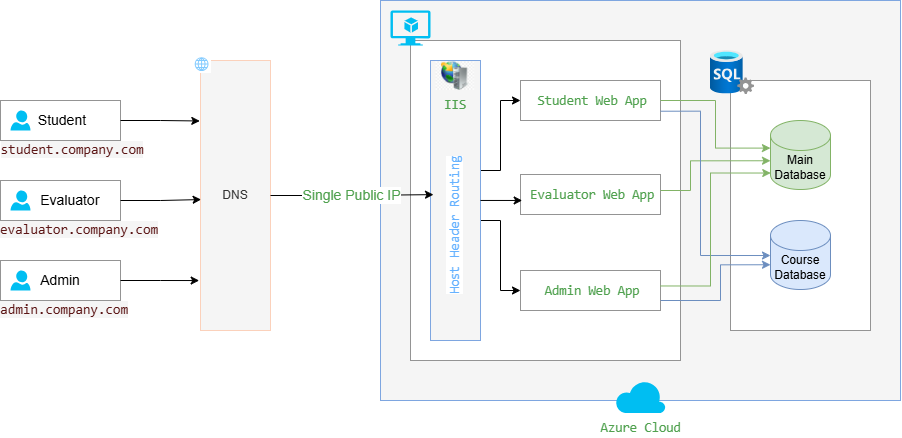

The diagram above was exported from draw.io. Its source (the exported page's mxGraphModel, read from the mxfile embedded in the PNG):
<mxGraphModel dx="1295" dy="685" grid="1" gridSize="10" guides="1" tooltips="1" connect="1" arrows="1" fold="1" page="1" pageScale="1" pageWidth="850" pageHeight="1100" math="0" shadow="0">
  <root>
    <mxCell id="0" />
    <mxCell id="1" parent="0" />
    <mxCell id="pDrv7A4n6tlDb5kxEDlH-16" value="DNS" style="rounded=0;whiteSpace=wrap;html=1;fillColor=#f5f5f5;fontColor=#333333;strokeColor=#FBD1BB;" vertex="1" parent="1">
      <mxGeometry x="250" y="120" width="70" height="270" as="geometry" />
    </mxCell>
    <mxCell id="pDrv7A4n6tlDb5kxEDlH-2" value="" style="rounded=0;whiteSpace=wrap;html=1;fillColor=#f5f5f5;fontColor=#333333;strokeColor=#7EA6E0;" vertex="1" parent="1">
      <mxGeometry x="430" y="60" width="520" height="400" as="geometry" />
    </mxCell>
    <mxCell id="pDrv7A4n6tlDb5kxEDlH-4" value="&lt;font style=&quot;font-size: 14px;&quot;&gt;&amp;nbsp;Student&lt;/font&gt;" style="rounded=0;whiteSpace=wrap;html=1;strokeColor=#949494;" vertex="1" parent="1">
      <mxGeometry x="50" y="160" width="120" height="40" as="geometry" />
    </mxCell>
    <mxCell id="pDrv7A4n6tlDb5kxEDlH-5" value="" style="verticalLabelPosition=bottom;html=1;verticalAlign=top;align=center;strokeColor=none;fillColor=#00BEF2;shape=mxgraph.azure.user;" vertex="1" parent="1">
      <mxGeometry x="60" y="170" width="20" height="20" as="geometry" />
    </mxCell>
    <mxCell id="pDrv7A4n6tlDb5kxEDlH-6" value="&lt;font style=&quot;font-size: 14px;&quot;&gt;&amp;nbsp; &amp;nbsp; &amp;nbsp;Evaluator&lt;/font&gt;" style="rounded=0;whiteSpace=wrap;html=1;strokeColor=#949494;" vertex="1" parent="1">
      <mxGeometry x="50" y="240" width="120" height="40" as="geometry" />
    </mxCell>
    <mxCell id="pDrv7A4n6tlDb5kxEDlH-7" value="" style="verticalLabelPosition=bottom;html=1;verticalAlign=top;align=center;strokeColor=none;fillColor=#00BEF2;shape=mxgraph.azure.user;" vertex="1" parent="1">
      <mxGeometry x="60" y="250" width="20" height="20" as="geometry" />
    </mxCell>
    <mxCell id="pDrv7A4n6tlDb5kxEDlH-8" value="&lt;font style=&quot;font-size: 14px;&quot;&gt;Admin&lt;/font&gt;" style="rounded=0;whiteSpace=wrap;html=1;strokeColor=#949494;" vertex="1" parent="1">
      <mxGeometry x="50" y="320" width="120" height="40" as="geometry" />
    </mxCell>
    <mxCell id="pDrv7A4n6tlDb5kxEDlH-9" value="" style="verticalLabelPosition=bottom;html=1;verticalAlign=top;align=center;strokeColor=none;fillColor=#00BEF2;shape=mxgraph.azure.user;" vertex="1" parent="1">
      <mxGeometry x="60" y="330" width="20" height="20" as="geometry" />
    </mxCell>
    <mxCell id="pDrv7A4n6tlDb5kxEDlH-10" value="&lt;span style=&quot;color: rgb(80, 161, 79); font-family: &amp;quot;Fira Code&amp;quot;, &amp;quot;Fira Mono&amp;quot;, Menlo, Consolas, &amp;quot;DejaVu Sans Mono&amp;quot;, monospace; font-size: 14px; font-style: normal; font-variant-ligatures: normal; font-variant-caps: normal; font-weight: 400; letter-spacing: -0.4px; orphans: 2; text-align: left; text-indent: 0px; text-transform: none; widows: 2; word-spacing: 0px; -webkit-text-stroke-width: 0px; white-space: pre; background-color: rgb(255, 255, 255); text-decoration-thickness: initial; text-decoration-style: initial; text-decoration-color: initial; display: inline !important; float: none;&quot;&gt;🌐&lt;/span&gt;" style="text;whiteSpace=wrap;html=1;" vertex="1" parent="1">
      <mxGeometry x="240" y="110" width="50" height="40" as="geometry" />
    </mxCell>
    <mxCell id="pDrv7A4n6tlDb5kxEDlH-13" value="&lt;span style=&quot;color: rgb(92, 22, 22); font-family: ui-monospace, SFMono-Regular, Menlo, Monaco, Consolas, &amp;quot;Liberation Mono&amp;quot;, &amp;quot;Courier New&amp;quot;, monospace; font-size: 14.4px; letter-spacing: -0.4px; text-align: start; white-space-collapse: preserve; background-color: rgba(61, 61, 58, 0.05);&quot;&gt;student.company.com&lt;/span&gt;" style="text;html=1;align=center;verticalAlign=middle;whiteSpace=wrap;rounded=0;" vertex="1" parent="1">
      <mxGeometry x="87" y="204" width="70" height="10" as="geometry" />
    </mxCell>
    <mxCell id="pDrv7A4n6tlDb5kxEDlH-14" value="&lt;span style=&quot;color: rgb(92, 22, 22); font-family: ui-monospace, SFMono-Regular, Menlo, Monaco, Consolas, &amp;quot;Liberation Mono&amp;quot;, &amp;quot;Courier New&amp;quot;, monospace; font-size: 14.4px; letter-spacing: -0.4px; text-align: start; white-space-collapse: preserve; background-color: rgba(61, 61, 58, 0.05);&quot;&gt;evaluator.company.com&lt;/span&gt;" style="text;html=1;align=center;verticalAlign=middle;whiteSpace=wrap;rounded=0;" vertex="1" parent="1">
      <mxGeometry x="99" y="274" width="60" height="30" as="geometry" />
    </mxCell>
    <mxCell id="pDrv7A4n6tlDb5kxEDlH-15" value="&lt;span style=&quot;color: rgb(92, 22, 22); font-family: ui-monospace, SFMono-Regular, Menlo, Monaco, Consolas, &amp;quot;Liberation Mono&amp;quot;, &amp;quot;Courier New&amp;quot;, monospace; font-size: 14.4px; letter-spacing: -0.4px; text-align: start; white-space-collapse: preserve; background-color: rgba(61, 61, 58, 0.05);&quot;&gt;admin.company.com&lt;/span&gt;" style="text;html=1;align=center;verticalAlign=middle;whiteSpace=wrap;rounded=0;" vertex="1" parent="1">
      <mxGeometry x="84" y="354" width="60" height="30" as="geometry" />
    </mxCell>
    <mxCell id="pDrv7A4n6tlDb5kxEDlH-19" style="edgeStyle=orthogonalEdgeStyle;rounded=0;orthogonalLoop=1;jettySize=auto;html=1;entryX=0.009;entryY=0.515;entryDx=0;entryDy=0;entryPerimeter=0;" edge="1" parent="1" source="pDrv7A4n6tlDb5kxEDlH-6" target="pDrv7A4n6tlDb5kxEDlH-16">
      <mxGeometry relative="1" as="geometry" />
    </mxCell>
    <mxCell id="pDrv7A4n6tlDb5kxEDlH-21" style="edgeStyle=orthogonalEdgeStyle;rounded=0;orthogonalLoop=1;jettySize=auto;html=1;entryX=-0.01;entryY=0.224;entryDx=0;entryDy=0;entryPerimeter=0;" edge="1" parent="1" source="pDrv7A4n6tlDb5kxEDlH-4" target="pDrv7A4n6tlDb5kxEDlH-16">
      <mxGeometry relative="1" as="geometry" />
    </mxCell>
    <mxCell id="pDrv7A4n6tlDb5kxEDlH-24" style="edgeStyle=orthogonalEdgeStyle;rounded=0;orthogonalLoop=1;jettySize=auto;html=1;entryX=-0.019;entryY=0.815;entryDx=0;entryDy=0;entryPerimeter=0;" edge="1" parent="1" source="pDrv7A4n6tlDb5kxEDlH-8" target="pDrv7A4n6tlDb5kxEDlH-16">
      <mxGeometry relative="1" as="geometry" />
    </mxCell>
    <mxCell id="pDrv7A4n6tlDb5kxEDlH-27" value="" style="rounded=0;whiteSpace=wrap;html=1;strokeColor=#949494;fillColor=default;" vertex="1" parent="1">
      <mxGeometry x="460" y="100" width="270" height="320" as="geometry" />
    </mxCell>
    <mxCell id="pDrv7A4n6tlDb5kxEDlH-3" value="" style="verticalLabelPosition=bottom;html=1;verticalAlign=top;align=center;strokeColor=none;fillColor=#00BEF2;shape=mxgraph.azure.virtual_machine_feature;pointerEvents=1;" vertex="1" parent="1">
      <mxGeometry x="440" y="70" width="40" height="35" as="geometry" />
    </mxCell>
    <mxCell id="pDrv7A4n6tlDb5kxEDlH-28" value="&lt;span style=&quot;color: rgb(80, 161, 79); font-family: &amp;quot;Fira Code&amp;quot;, &amp;quot;Fira Mono&amp;quot;, Menlo, Consolas, &amp;quot;DejaVu Sans Mono&amp;quot;, monospace; font-size: 14px; letter-spacing: -0.4px; text-align: left; white-space-collapse: preserve; background-color: rgb(255, 255, 255);&quot;&gt;Azure Cloud&lt;/span&gt;" style="verticalLabelPosition=bottom;html=1;verticalAlign=top;align=center;strokeColor=none;fillColor=#00BEF2;shape=mxgraph.azure.cloud;" vertex="1" parent="1">
      <mxGeometry x="665" y="440" width="50" height="32.5" as="geometry" />
    </mxCell>
    <mxCell id="pDrv7A4n6tlDb5kxEDlH-41" style="edgeStyle=orthogonalEdgeStyle;rounded=0;orthogonalLoop=1;jettySize=auto;html=1;entryX=0;entryY=0.5;entryDx=0;entryDy=0;" edge="1" parent="1" source="pDrv7A4n6tlDb5kxEDlH-30" target="pDrv7A4n6tlDb5kxEDlH-40">
      <mxGeometry relative="1" as="geometry">
        <Array as="points">
          <mxPoint x="550" y="230" />
          <mxPoint x="550" y="160" />
        </Array>
      </mxGeometry>
    </mxCell>
    <mxCell id="pDrv7A4n6tlDb5kxEDlH-44" style="edgeStyle=orthogonalEdgeStyle;rounded=0;orthogonalLoop=1;jettySize=auto;html=1;" edge="1" parent="1" source="pDrv7A4n6tlDb5kxEDlH-30" target="pDrv7A4n6tlDb5kxEDlH-43">
      <mxGeometry relative="1" as="geometry">
        <Array as="points">
          <mxPoint x="550" y="280" />
          <mxPoint x="550" y="350" />
        </Array>
      </mxGeometry>
    </mxCell>
    <mxCell id="pDrv7A4n6tlDb5kxEDlH-30" value="" style="rounded=0;whiteSpace=wrap;html=1;fillColor=#f5f5f5;fontColor=#333333;strokeColor=#7EA6E0;" vertex="1" parent="1">
      <mxGeometry x="480" y="120" width="50" height="280" as="geometry" />
    </mxCell>
    <mxCell id="pDrv7A4n6tlDb5kxEDlH-31" value="&lt;span style=&quot;color: rgb(80, 161, 79); font-family: &amp;quot;Fira Code&amp;quot;, &amp;quot;Fira Mono&amp;quot;, Menlo, Consolas, &amp;quot;DejaVu Sans Mono&amp;quot;, monospace; font-size: 14px; letter-spacing: -0.4px; text-align: left; white-space: pre;&quot;&gt;IIS&lt;/span&gt;" style="text;html=1;align=center;verticalAlign=middle;whiteSpace=wrap;rounded=0;" vertex="1" parent="1">
      <mxGeometry x="475" y="150" width="60" height="30" as="geometry" />
    </mxCell>
    <mxCell id="pDrv7A4n6tlDb5kxEDlH-35" style="edgeStyle=orthogonalEdgeStyle;rounded=0;orthogonalLoop=1;jettySize=auto;html=1;entryX=0.06;entryY=0.479;entryDx=0;entryDy=0;entryPerimeter=0;" edge="1" parent="1" source="pDrv7A4n6tlDb5kxEDlH-16" target="pDrv7A4n6tlDb5kxEDlH-30">
      <mxGeometry relative="1" as="geometry" />
    </mxCell>
    <mxCell id="pDrv7A4n6tlDb5kxEDlH-36" value="&lt;font style=&quot;color: rgb(80, 161, 79); font-size: 14px;&quot;&gt;Single Public IP&lt;/font&gt;" style="edgeLabel;html=1;align=center;verticalAlign=middle;resizable=0;points=[];" vertex="1" connectable="0" parent="pDrv7A4n6tlDb5kxEDlH-35">
      <mxGeometry x="-0.2883" y="-4" relative="1" as="geometry">
        <mxPoint x="22" y="-4" as="offset" />
      </mxGeometry>
    </mxCell>
    <mxCell id="pDrv7A4n6tlDb5kxEDlH-38" value="" style="shape=image;verticalLabelPosition=bottom;labelBackgroundColor=default;verticalAlign=top;aspect=fixed;imageAspect=0;image=https://e1.pngegg.com/pngimages/477/288/png-clipart-vista-rtm-wow-icon-server-network-earth-with-computer-tower-icon-thumbnail.png;" vertex="1" parent="1">
      <mxGeometry x="485.63" y="121.5" width="38.74" height="28.5" as="geometry" />
    </mxCell>
    <mxCell id="pDrv7A4n6tlDb5kxEDlH-39" value="&lt;span style=&quot;font-family: &amp;quot;Fira Code&amp;quot;, &amp;quot;Fira Mono&amp;quot;, Menlo, Consolas, &amp;quot;DejaVu Sans Mono&amp;quot;, monospace; font-size: 14px; letter-spacing: -0.4px; text-align: left; white-space: pre; background-color: rgb(255, 255, 255);&quot;&gt;&lt;font style=&quot;color: rgb(102, 178, 255);&quot;&gt;Host Header Routing&lt;/font&gt;&lt;/span&gt;" style="text;html=1;align=center;verticalAlign=middle;whiteSpace=wrap;rounded=0;rotation=-90;" vertex="1" parent="1">
      <mxGeometry x="475" y="270" width="60" height="30" as="geometry" />
    </mxCell>
    <mxCell id="pDrv7A4n6tlDb5kxEDlH-40" value="&lt;font style=&quot;font-size: 14px;&quot;&gt;&amp;nbsp;&lt;/font&gt;&lt;span style=&quot;color: rgb(80, 161, 79); font-family: &amp;quot;Fira Code&amp;quot;, &amp;quot;Fira Mono&amp;quot;, Menlo, Consolas, &amp;quot;DejaVu Sans Mono&amp;quot;, monospace; font-size: 14px; letter-spacing: -0.4px; text-align: left; white-space: pre; background-color: rgb(255, 255, 255);&quot;&gt;Student Web App&lt;/span&gt;" style="rounded=0;whiteSpace=wrap;html=1;strokeColor=#949494;" vertex="1" parent="1">
      <mxGeometry x="570" y="140" width="140" height="40" as="geometry" />
    </mxCell>
    <mxCell id="pDrv7A4n6tlDb5kxEDlH-42" value="&lt;font style=&quot;font-size: 14px;&quot;&gt;&amp;nbsp;&lt;/font&gt;&lt;span style=&quot;color: rgb(80, 161, 79); font-family: &amp;quot;Fira Code&amp;quot;, &amp;quot;Fira Mono&amp;quot;, Menlo, Consolas, &amp;quot;DejaVu Sans Mono&amp;quot;, monospace; font-size: 14px; letter-spacing: -0.4px; text-align: left; white-space: pre; background-color: rgb(255, 255, 255);&quot;&gt;Evaluator Web App&lt;/span&gt;" style="rounded=0;whiteSpace=wrap;html=1;strokeColor=#949494;" vertex="1" parent="1">
      <mxGeometry x="570" y="234" width="140" height="40" as="geometry" />
    </mxCell>
    <mxCell id="pDrv7A4n6tlDb5kxEDlH-43" value="&lt;font style=&quot;font-size: 14px;&quot;&gt;&amp;nbsp;&lt;/font&gt;&lt;span style=&quot;color: rgb(80, 161, 79); font-family: &amp;quot;Fira Code&amp;quot;, &amp;quot;Fira Mono&amp;quot;, Menlo, Consolas, &amp;quot;DejaVu Sans Mono&amp;quot;, monospace; font-size: 14px; letter-spacing: -0.4px; text-align: left; white-space: pre; background-color: rgb(255, 255, 255);&quot;&gt;Admin Web App&lt;/span&gt;" style="rounded=0;whiteSpace=wrap;html=1;strokeColor=#949494;" vertex="1" parent="1">
      <mxGeometry x="570" y="330" width="140" height="40" as="geometry" />
    </mxCell>
    <mxCell id="pDrv7A4n6tlDb5kxEDlH-45" style="edgeStyle=orthogonalEdgeStyle;rounded=0;orthogonalLoop=1;jettySize=auto;html=1;entryX=0.012;entryY=0.649;entryDx=0;entryDy=0;entryPerimeter=0;" edge="1" parent="1" source="pDrv7A4n6tlDb5kxEDlH-30" target="pDrv7A4n6tlDb5kxEDlH-42">
      <mxGeometry relative="1" as="geometry" />
    </mxCell>
    <mxCell id="pDrv7A4n6tlDb5kxEDlH-47" value="" style="rounded=0;whiteSpace=wrap;html=1;strokeColor=#949494;" vertex="1" parent="1">
      <mxGeometry x="780" y="140" width="140" height="250" as="geometry" />
    </mxCell>
    <mxCell id="pDrv7A4n6tlDb5kxEDlH-46" value="" style="image;aspect=fixed;html=1;points=[];align=center;fontSize=12;image=img/lib/azure2/databases/SQL_Server.svg;" vertex="1" parent="1">
      <mxGeometry x="760" y="110" width="44" height="44" as="geometry" />
    </mxCell>
    <mxCell id="pDrv7A4n6tlDb5kxEDlH-48" value="Main&lt;div&gt;Database&lt;/div&gt;" style="shape=cylinder3;whiteSpace=wrap;html=1;boundedLbl=1;backgroundOutline=1;size=15;fillColor=#d5e8d4;strokeColor=#82b366;" vertex="1" parent="1">
      <mxGeometry x="820" y="180" width="60" height="69" as="geometry" />
    </mxCell>
    <mxCell id="pDrv7A4n6tlDb5kxEDlH-49" value="Course&lt;div&gt;Database&lt;/div&gt;" style="shape=cylinder3;whiteSpace=wrap;html=1;boundedLbl=1;backgroundOutline=1;size=15;fillColor=#dae8fc;strokeColor=#6c8ebf;" vertex="1" parent="1">
      <mxGeometry x="820" y="280" width="60" height="69" as="geometry" />
    </mxCell>
    <mxCell id="pDrv7A4n6tlDb5kxEDlH-51" style="edgeStyle=orthogonalEdgeStyle;rounded=0;orthogonalLoop=1;jettySize=auto;html=1;entryX=0;entryY=0;entryDx=0;entryDy=44.25;entryPerimeter=0;fillColor=#d5e8d4;strokeColor=#82b366;" edge="1" parent="1">
      <mxGeometry relative="1" as="geometry">
        <mxPoint x="710" y="250" as="sourcePoint" />
        <mxPoint x="820" y="220.25" as="targetPoint" />
        <Array as="points">
          <mxPoint x="740" y="250" />
          <mxPoint x="740" y="220" />
        </Array>
      </mxGeometry>
    </mxCell>
    <mxCell id="pDrv7A4n6tlDb5kxEDlH-52" style="edgeStyle=orthogonalEdgeStyle;rounded=0;orthogonalLoop=1;jettySize=auto;html=1;entryX=-0.001;entryY=0.4;entryDx=0;entryDy=0;entryPerimeter=0;fillColor=#d5e8d4;strokeColor=#82b366;" edge="1" parent="1" source="pDrv7A4n6tlDb5kxEDlH-40" target="pDrv7A4n6tlDb5kxEDlH-48">
      <mxGeometry relative="1" as="geometry" />
    </mxCell>
    <mxCell id="pDrv7A4n6tlDb5kxEDlH-53" style="edgeStyle=orthogonalEdgeStyle;rounded=0;orthogonalLoop=1;jettySize=auto;html=1;fillColor=#dae8fc;strokeColor=#6c8ebf;exitX=1.001;exitY=0.768;exitDx=0;exitDy=0;exitPerimeter=0;" edge="1" parent="1" source="pDrv7A4n6tlDb5kxEDlH-40">
      <mxGeometry relative="1" as="geometry">
        <mxPoint x="710" y="160.01" as="sourcePoint" />
        <mxPoint x="820" y="315.01" as="targetPoint" />
        <Array as="points">
          <mxPoint x="750" y="171" />
          <mxPoint x="750" y="315" />
        </Array>
      </mxGeometry>
    </mxCell>
    <mxCell id="pDrv7A4n6tlDb5kxEDlH-55" style="edgeStyle=orthogonalEdgeStyle;rounded=0;orthogonalLoop=1;jettySize=auto;html=1;entryX=0.004;entryY=0.827;entryDx=0;entryDy=0;entryPerimeter=0;fillColor=#d5e8d4;strokeColor=#82b366;" edge="1" parent="1">
      <mxGeometry relative="1" as="geometry">
        <mxPoint x="710" y="345.4700000000001" as="sourcePoint" />
        <mxPoint x="820.2399999999999" y="232.533" as="targetPoint" />
        <Array as="points">
          <mxPoint x="760" y="345.47" />
          <mxPoint x="760" y="232.47" />
        </Array>
      </mxGeometry>
    </mxCell>
    <mxCell id="pDrv7A4n6tlDb5kxEDlH-56" style="edgeStyle=orthogonalEdgeStyle;rounded=0;orthogonalLoop=1;jettySize=auto;html=1;entryX=0;entryY=0;entryDx=0;entryDy=44.25;entryPerimeter=0;fillColor=#dae8fc;strokeColor=#6c8ebf;" edge="1" parent="1" source="pDrv7A4n6tlDb5kxEDlH-43" target="pDrv7A4n6tlDb5kxEDlH-49">
      <mxGeometry relative="1" as="geometry">
        <Array as="points">
          <mxPoint x="770" y="360" />
          <mxPoint x="770" y="324" />
        </Array>
      </mxGeometry>
    </mxCell>
  </root>
</mxGraphModel>